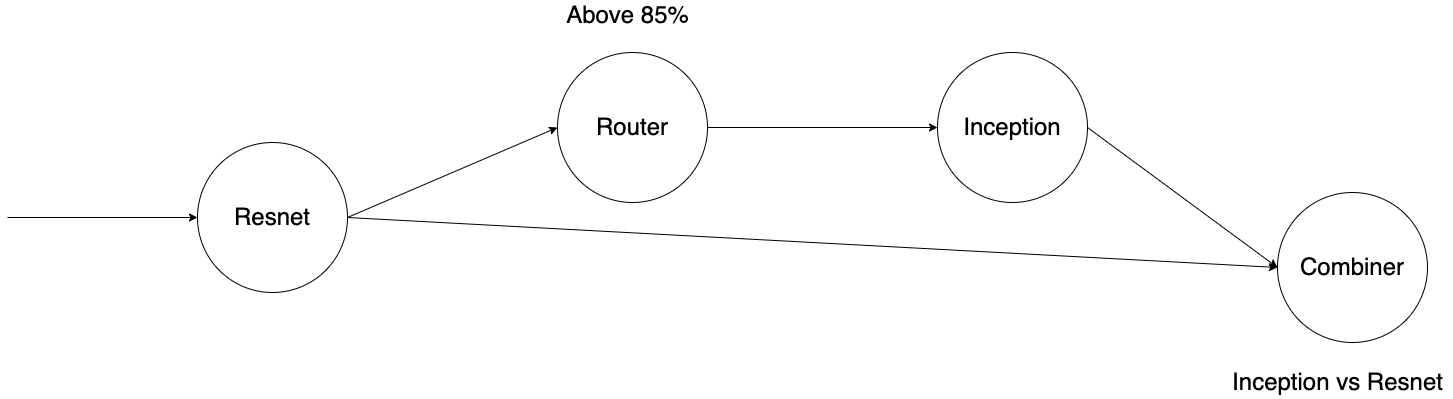

The diagram above was exported from draw.io. Its source (the exported page's mxGraphModel, read from the mxfile embedded in the PNG):
<mxGraphModel dx="1553" dy="1170" grid="1" gridSize="10" guides="1" tooltips="1" connect="1" arrows="1" fold="1" page="1" pageScale="1" pageWidth="1800" pageHeight="500" math="0" shadow="0">
  <root>
    <mxCell id="0" />
    <mxCell id="1" parent="0" />
    <mxCell id="QSqysacBnayTPE-nAL_c-2" value="&lt;font style=&quot;font-size: 24px;&quot;&gt;Resnet&lt;/font&gt;" style="ellipse;whiteSpace=wrap;html=1;aspect=fixed;" vertex="1" parent="1">
      <mxGeometry x="320" y="210" width="150" height="150" as="geometry" />
    </mxCell>
    <mxCell id="QSqysacBnayTPE-nAL_c-3" value="&lt;font style=&quot;font-size: 24px;&quot;&gt;Router&lt;/font&gt;" style="ellipse;whiteSpace=wrap;html=1;aspect=fixed;" vertex="1" parent="1">
      <mxGeometry x="680" y="120" width="150" height="150" as="geometry" />
    </mxCell>
    <mxCell id="QSqysacBnayTPE-nAL_c-6" value="" style="endArrow=classic;html=1;rounded=0;fontSize=24;entryX=0;entryY=0.5;entryDx=0;entryDy=0;" edge="1" parent="1" target="QSqysacBnayTPE-nAL_c-2">
      <mxGeometry width="50" height="50" relative="1" as="geometry">
        <mxPoint x="130" y="285" as="sourcePoint" />
        <mxPoint x="450" y="300" as="targetPoint" />
      </mxGeometry>
    </mxCell>
    <mxCell id="QSqysacBnayTPE-nAL_c-7" value="" style="endArrow=classic;html=1;rounded=0;fontSize=24;entryX=0;entryY=0.5;entryDx=0;entryDy=0;exitX=1;exitY=0.5;exitDx=0;exitDy=0;" edge="1" parent="1" source="QSqysacBnayTPE-nAL_c-2" target="QSqysacBnayTPE-nAL_c-3">
      <mxGeometry width="50" height="50" relative="1" as="geometry">
        <mxPoint x="400" y="350" as="sourcePoint" />
        <mxPoint x="450" y="300" as="targetPoint" />
      </mxGeometry>
    </mxCell>
    <mxCell id="QSqysacBnayTPE-nAL_c-8" value="" style="endArrow=classic;html=1;rounded=0;fontSize=24;exitX=1;exitY=0.5;exitDx=0;exitDy=0;entryX=0;entryY=0.5;entryDx=0;entryDy=0;" edge="1" parent="1" source="QSqysacBnayTPE-nAL_c-3" target="QSqysacBnayTPE-nAL_c-9">
      <mxGeometry width="50" height="50" relative="1" as="geometry">
        <mxPoint x="820" y="350" as="sourcePoint" />
        <mxPoint x="1020" y="195" as="targetPoint" />
      </mxGeometry>
    </mxCell>
    <mxCell id="QSqysacBnayTPE-nAL_c-9" value="&lt;font style=&quot;font-size: 24px;&quot;&gt;Inception&lt;/font&gt;" style="ellipse;whiteSpace=wrap;html=1;aspect=fixed;" vertex="1" parent="1">
      <mxGeometry x="1060" y="120" width="150" height="150" as="geometry" />
    </mxCell>
    <mxCell id="QSqysacBnayTPE-nAL_c-10" value="Above 85%" style="text;html=1;align=center;verticalAlign=middle;resizable=0;points=[];autosize=1;strokeColor=none;fillColor=none;fontSize=24;" vertex="1" parent="1">
      <mxGeometry x="680" y="68" width="140" height="30" as="geometry" />
    </mxCell>
    <mxCell id="QSqysacBnayTPE-nAL_c-11" value="" style="endArrow=classic;html=1;rounded=0;fontSize=24;exitX=1;exitY=0.5;exitDx=0;exitDy=0;entryX=0;entryY=0.5;entryDx=0;entryDy=0;" edge="1" parent="1" source="QSqysacBnayTPE-nAL_c-2" target="QSqysacBnayTPE-nAL_c-12">
      <mxGeometry width="50" height="50" relative="1" as="geometry">
        <mxPoint x="870" y="230" as="sourcePoint" />
        <mxPoint x="1360" y="330" as="targetPoint" />
      </mxGeometry>
    </mxCell>
    <mxCell id="QSqysacBnayTPE-nAL_c-12" value="&lt;font style=&quot;font-size: 24px;&quot;&gt;Combiner&lt;/font&gt;" style="ellipse;whiteSpace=wrap;html=1;aspect=fixed;" vertex="1" parent="1">
      <mxGeometry x="1400" y="260" width="150" height="150" as="geometry" />
    </mxCell>
    <mxCell id="QSqysacBnayTPE-nAL_c-13" value="" style="endArrow=classic;html=1;rounded=0;fontSize=24;entryX=0;entryY=0.5;entryDx=0;entryDy=0;exitX=1;exitY=0.5;exitDx=0;exitDy=0;" edge="1" parent="1" source="QSqysacBnayTPE-nAL_c-9" target="QSqysacBnayTPE-nAL_c-12">
      <mxGeometry width="50" height="50" relative="1" as="geometry">
        <mxPoint x="870" y="230" as="sourcePoint" />
        <mxPoint x="920" y="180" as="targetPoint" />
      </mxGeometry>
    </mxCell>
    <mxCell id="QSqysacBnayTPE-nAL_c-14" value="Inception vs Resnet" style="text;html=1;align=center;verticalAlign=middle;resizable=0;points=[];autosize=1;strokeColor=none;fillColor=none;fontSize=24;" vertex="1" parent="1">
      <mxGeometry x="1345" y="435" width="230" height="30" as="geometry" />
    </mxCell>
  </root>
</mxGraphModel>